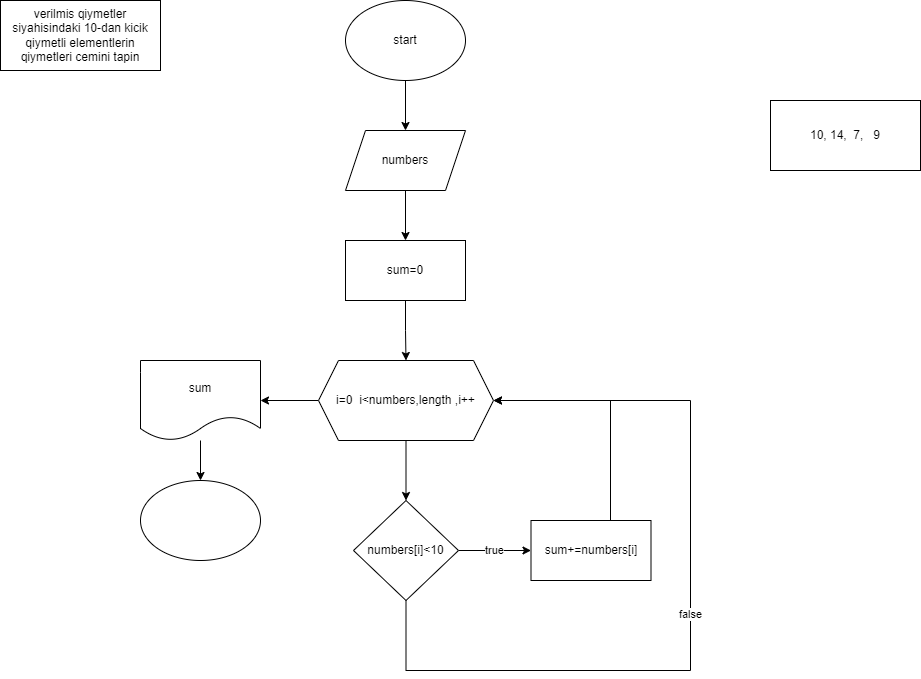

The diagram above was exported from draw.io. Its source (the exported page's mxGraphModel, read from the mxfile embedded in the PNG):
<mxGraphModel dx="1434" dy="739" grid="1" gridSize="10" guides="1" tooltips="1" connect="1" arrows="1" fold="1" page="1" pageScale="1" pageWidth="850" pageHeight="1100" math="0" shadow="0">
  <root>
    <mxCell id="0" />
    <mxCell id="1" parent="0" />
    <mxCell id="hiJ9UQZqQeRser7ED9Rp-4" style="edgeStyle=orthogonalEdgeStyle;rounded=0;orthogonalLoop=1;jettySize=auto;html=1;entryX=0.5;entryY=0;entryDx=0;entryDy=0;" edge="1" parent="1" source="hiJ9UQZqQeRser7ED9Rp-1" target="hiJ9UQZqQeRser7ED9Rp-3">
      <mxGeometry relative="1" as="geometry" />
    </mxCell>
    <mxCell id="hiJ9UQZqQeRser7ED9Rp-1" value="start" style="ellipse;whiteSpace=wrap;html=1;" vertex="1" parent="1">
      <mxGeometry x="365" y="30" width="120" height="80" as="geometry" />
    </mxCell>
    <mxCell id="hiJ9UQZqQeRser7ED9Rp-2" value="verilmis qiymetler siyahisindaki 10-dan kicik qiymetli elementlerin qiymetleri cemini tapin" style="rounded=0;whiteSpace=wrap;html=1;" vertex="1" parent="1">
      <mxGeometry x="20" y="30" width="160" height="70" as="geometry" />
    </mxCell>
    <mxCell id="NCfR3S-VHQHyIN0kMATc-2" style="edgeStyle=orthogonalEdgeStyle;rounded=0;orthogonalLoop=1;jettySize=auto;html=1;" edge="1" parent="1" source="hiJ9UQZqQeRser7ED9Rp-3" target="NCfR3S-VHQHyIN0kMATc-1">
      <mxGeometry relative="1" as="geometry" />
    </mxCell>
    <mxCell id="hiJ9UQZqQeRser7ED9Rp-3" value="numbers" style="shape=parallelogram;perimeter=parallelogramPerimeter;whiteSpace=wrap;html=1;fixedSize=1;" vertex="1" parent="1">
      <mxGeometry x="365" y="160" width="120" height="60" as="geometry" />
    </mxCell>
    <mxCell id="NCfR3S-VHQHyIN0kMATc-4" style="edgeStyle=orthogonalEdgeStyle;rounded=0;orthogonalLoop=1;jettySize=auto;html=1;" edge="1" parent="1" source="NCfR3S-VHQHyIN0kMATc-1" target="NCfR3S-VHQHyIN0kMATc-3">
      <mxGeometry relative="1" as="geometry" />
    </mxCell>
    <mxCell id="NCfR3S-VHQHyIN0kMATc-1" value="sum=0&lt;br&gt;" style="rounded=0;whiteSpace=wrap;html=1;" vertex="1" parent="1">
      <mxGeometry x="365" y="270" width="120" height="60" as="geometry" />
    </mxCell>
    <mxCell id="dYqfG1dD4UKLEqWVLWRt-2" style="edgeStyle=orthogonalEdgeStyle;rounded=0;orthogonalLoop=1;jettySize=auto;html=1;" edge="1" parent="1" source="NCfR3S-VHQHyIN0kMATc-3" target="dYqfG1dD4UKLEqWVLWRt-1">
      <mxGeometry relative="1" as="geometry" />
    </mxCell>
    <mxCell id="aMbJ7E5dEIVfj8BLyA-t-9" value="" style="edgeStyle=orthogonalEdgeStyle;rounded=0;orthogonalLoop=1;jettySize=auto;html=1;" edge="1" parent="1" source="NCfR3S-VHQHyIN0kMATc-3" target="aMbJ7E5dEIVfj8BLyA-t-8">
      <mxGeometry relative="1" as="geometry" />
    </mxCell>
    <mxCell id="NCfR3S-VHQHyIN0kMATc-3" value="i=0&amp;nbsp; i&amp;lt;numbers,length ,i++" style="shape=hexagon;perimeter=hexagonPerimeter2;whiteSpace=wrap;html=1;fixedSize=1;" vertex="1" parent="1">
      <mxGeometry x="338" y="390" width="175" height="80" as="geometry" />
    </mxCell>
    <mxCell id="aMbJ7E5dEIVfj8BLyA-t-2" value="true" style="edgeStyle=orthogonalEdgeStyle;rounded=0;orthogonalLoop=1;jettySize=auto;html=1;" edge="1" parent="1" source="dYqfG1dD4UKLEqWVLWRt-1" target="aMbJ7E5dEIVfj8BLyA-t-1">
      <mxGeometry relative="1" as="geometry" />
    </mxCell>
    <mxCell id="aMbJ7E5dEIVfj8BLyA-t-6" value="false" style="edgeStyle=orthogonalEdgeStyle;rounded=0;orthogonalLoop=1;jettySize=auto;html=1;entryX=1;entryY=0.5;entryDx=0;entryDy=0;" edge="1" parent="1" source="dYqfG1dD4UKLEqWVLWRt-1" target="NCfR3S-VHQHyIN0kMATc-3">
      <mxGeometry relative="1" as="geometry">
        <Array as="points">
          <mxPoint x="426" y="700" />
          <mxPoint x="710" y="700" />
          <mxPoint x="710" y="430" />
        </Array>
      </mxGeometry>
    </mxCell>
    <mxCell id="dYqfG1dD4UKLEqWVLWRt-1" value="numbers[i]&amp;lt;10" style="rhombus;whiteSpace=wrap;html=1;" vertex="1" parent="1">
      <mxGeometry x="373" y="530" width="105" height="100" as="geometry" />
    </mxCell>
    <mxCell id="aMbJ7E5dEIVfj8BLyA-t-5" style="edgeStyle=orthogonalEdgeStyle;rounded=0;orthogonalLoop=1;jettySize=auto;html=1;entryX=1;entryY=0.5;entryDx=0;entryDy=0;" edge="1" parent="1" source="aMbJ7E5dEIVfj8BLyA-t-1" target="NCfR3S-VHQHyIN0kMATc-3">
      <mxGeometry relative="1" as="geometry">
        <Array as="points">
          <mxPoint x="630" y="430" />
        </Array>
      </mxGeometry>
    </mxCell>
    <mxCell id="aMbJ7E5dEIVfj8BLyA-t-1" value="sum+=numbers[i]" style="whiteSpace=wrap;html=1;" vertex="1" parent="1">
      <mxGeometry x="550.5" y="550" width="120" height="60" as="geometry" />
    </mxCell>
    <mxCell id="aMbJ7E5dEIVfj8BLyA-t-7" value="10, 14,&amp;nbsp; 7,&amp;nbsp; &amp;nbsp;9" style="whiteSpace=wrap;html=1;" vertex="1" parent="1">
      <mxGeometry x="790" y="130" width="150" height="70" as="geometry" />
    </mxCell>
    <mxCell id="aMbJ7E5dEIVfj8BLyA-t-11" style="edgeStyle=orthogonalEdgeStyle;rounded=0;orthogonalLoop=1;jettySize=auto;html=1;" edge="1" parent="1" source="aMbJ7E5dEIVfj8BLyA-t-8" target="aMbJ7E5dEIVfj8BLyA-t-10">
      <mxGeometry relative="1" as="geometry" />
    </mxCell>
    <mxCell id="aMbJ7E5dEIVfj8BLyA-t-8" value="sum" style="shape=document;whiteSpace=wrap;html=1;boundedLbl=1;" vertex="1" parent="1">
      <mxGeometry x="160" y="390" width="120" height="80" as="geometry" />
    </mxCell>
    <mxCell id="aMbJ7E5dEIVfj8BLyA-t-10" value="" style="ellipse;whiteSpace=wrap;html=1;" vertex="1" parent="1">
      <mxGeometry x="160" y="510" width="120" height="80" as="geometry" />
    </mxCell>
  </root>
</mxGraphModel>